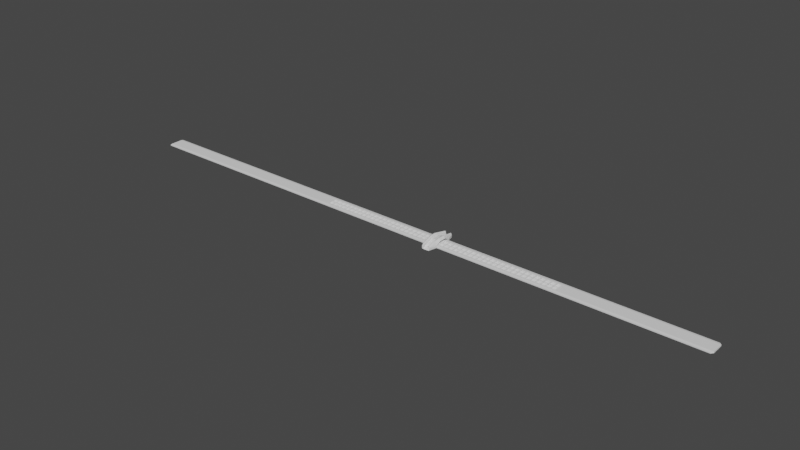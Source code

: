 # Source: Tembok_1.blend  (saved by Blender 3.1.7; exported with 4.5.12 LTS)
import bpy
from mathutils import Matrix  # noqa: F401  (used for matrix-valued properties, if any)

bpy.ops.wm.read_factory_settings(use_empty=True)
scene = bpy.context.scene
scene.name = 'Scene'

# ---- collections
col_collection = bpy.data.collections.new('Collection'); scene.collection.children.link(col_collection)

# ---- world
world_world = bpy.data.worlds.new('World'); scene.world = world_world
world_world.use_nodes = True; world_world.node_tree.nodes.clear()
_N = world_world.node_tree.nodes; _L = world_world.node_tree.links
n0 = _N.new('ShaderNodeOutputWorld'); n0.name = 'World Output'; n0.location = (300, 300)
n1 = _N.new('ShaderNodeBackground'); n1.name = 'Background'; n1.location = (10, 300)
n1.inputs[0].default_value = (0.05088, 0.05088, 0.05088, 1.0)
_L.new(n1.outputs[0], n0.inputs[0])
n0.is_active_output = True
world_world.color = (0.05088, 0.05088, 0.05088)
world_world.use_sun_shadow = False
world_world.sun_shadow_jitter_overblur = 0.0

# ---- meshes
me_cube = bpy.data.meshes.new('Cube')
me_cube.from_pydata([(-116.2, -2.76, -1.503), (-116.2, 2.76, -1.503), (-116.2, -2.76, -1.139), (-116.2, -2.026, -1.016), (-116.2, 2.026, -1.016), (-116.2, 2.76, -1.139), (88.07, -2.026, -1.503), (87.4, -2.76, -1.503), (87.4, -2.76, -1.139), (88.07, -2.026, -1.016), (87.4, 2.76, -1.503), (88.07, 2.026, -1.503), (88.07, 2.026, -1.016), (87.4, 2.76, -1.139)], [], [(12, 4, 3, 9), (1, 10, 11, 6, 7, 0), (0, 2, 3, 4, 5, 1), (11, 12, 9, 6), (1, 5, 13, 10), (4, 12, 13, 5), (12, 11, 10, 13), (8, 7, 6, 9), (9, 3, 2, 8), (7, 8, 2, 0)])
_uv = me_cube.uv_layers.new(name='UVMap')
_uv.uv.foreach_set('vector', [0.625, 0.5332, 0.875, 0.5332, 0.875, 0.7168, 0.625, 0.7168, 0.125, 0.5, 0.3742, 0.5, 0.375, 0.5332, 0.375, 0.7168, 0.3742, 0.75, 0.125, 0.75, 0.375, 0.0, 0.6085, 0.0, 0.625, 0.03323, 0.625, 0.2168, 0.6085, 0.25, 0.375, 0.25, 0.375, 0.5332, 0.625, 0.5332, 0.625, 0.7168, 0.375, 0.7168, 0.375, 0.25, 0.6085, 0.25, 0.6085, 0.4992, 0.375, 0.4992, 0.625, 0.25, 0.625, 0.5, 0.6085, 0.4992, 0.6085, 0.25, 0.625, 0.5332, 0.375, 0.5332, 0.375, 0.4992, 0.6085, 0.4992, 0.6085, 0.7508, 0.375, 0.7508, 0.375, 0.7168, 0.625, 0.7168, 0.625, 0.75, 0.625, 1.0, 0.6085, 1.0, 0.6085, 0.7508, 0.375, 0.7508, 0.6085, 0.7508, 0.6085, 1.0, 0.375, 1.0])
me_cube.use_remesh_fix_poles = True
me_cube.use_remesh_preserve_attributes = False
me_cube.update()
me_cube_002 = bpy.data.meshes.new('Cube.002')
me_cube_002.from_pydata([(2.101, -1.089, 0.7562), (2.101, 0.0, 0.7469), (1.906, -2.93, -0.8759), (0.9819, -1.168, 0.7786), (0.9925, 0.0, 0.7786), (1.268, -5.447, -0.8759), (0.7552, -5.577, -0.8759), (1.856, -1.067, 1.269), (1.867, 0.0, 1.27), (1.381, -5.239, 0.05328), (0.9819, -1.168, 1.231), (1.418, -1.067, 1.476), (0.9925, 0.0, 1.231), (1.427, 0.0, 1.476), (1.04, -5.355, 0.5957), (0.7759, -5.254, 0.1254), (0.0, 0.0, 0.7786), (0.0, -1.168, 0.7786), (0.0, -5.577, -0.8759), (0.0, -1.089, 0.6595), (0.0, -2.93, -0.8759), (0.0, 0.0, 0.6503), (1.906, -2.93, -0.2598), (0.0, -2.93, -0.3564), (1.619, -2.973, 0.6613)], [], [(1, 0, 19, 21), (2, 5, 6, 18, 20), (17, 18, 6, 3), (6, 5, 9, 15), (3, 6, 15, 10), (7, 8, 13, 11), (11, 14, 9, 24, 7), (12, 4, 3, 10), (12, 10, 11, 13), (10, 15, 14, 11), (4, 16, 17, 3), (15, 9, 14), (2, 20, 23, 22), (0, 22, 23, 19), (24, 9, 5, 2, 22), (1, 8, 7, 0), (0, 7, 24, 22)])
_uv = me_cube_002.uv_layers.new(name='UVMap')
_uv.uv.foreach_set('vector', [0.625, 0.625, 0.625, 0.7168, 0.75, 0.7168, 0.75, 0.625, 0.6085, 0.7508, 0.6085, 0.7508, 0.6085, 0.7712, 0.6085, 0.8754, 0.6085, 0.8754, 0.2496, 0.75, 0.2496, 0.75, 0.3538, 0.75, 0.3538, 0.75, 0.6085, 0.7712, 0.6085, 0.7508, 0.6085, 0.7508, 0.6085, 0.7712, 0.3538, 0.75, 0.3538, 0.75, 0.3538, 0.75, 0.3538, 0.75, 0.48, 0.7504, 0.0, 0.0, 0.0, 0.0, 0.3805, 0.7501, 0.3805, 0.7501, 0.3789, 0.7501, 0.4319, 0.7502, 0.4559, 0.7503, 0.48, 0.7504, 0.0, 0.0, 0.0, 0.0, 0.3538, 0.75, 0.3538, 0.75, 0.0, 0.0, 0.3538, 0.75, 0.3805, 0.7501, 0.0, 0.0, 0.3538, 0.75, 0.3538, 0.75, 0.3789, 0.7501, 0.3805, 0.7501, 0.0, 0.0, 0.07267, 0.3125, 0.2496, 0.75, 0.3538, 0.75, 0.6085, 0.7712, 0.6085, 0.7508, 0.6085, 0.7646, 0.6085, 0.7508, 0.6085, 0.8754, 0.6085, 0.8754, 0.6085, 0.7508, 0.625, 0.7168, 0.6085, 0.7508, 0.6085, 0.8754, 0.75, 0.7168, 0.4559, 0.7503, 0.4319, 0.7502, 0.6085, 0.7508, 0.6085, 0.7508, 0.6085, 0.7508, 0.625, 0.625, 0.0, 0.0, 0.48, 0.7504, 0.625, 0.7168, 0.625, 0.7168, 0.48, 0.7504, 0.4559, 0.7503, 0.6085, 0.7508])
me_cube_002.use_remesh_fix_poles = True
me_cube_002.use_remesh_preserve_attributes = False
me_cube_002.update()
me_cube_003 = bpy.data.meshes.new('Cube.003')
me_cube_003.from_pydata([(9.023e-09, -0.5172, 9.023e-09), (-0.6972, 0.1293, -0.6972), (-0.6972, 0.1293, 0.6972), (0.6972, 0.1293, -0.6972), (0.6972, 0.1293, 0.6972)], [], [(0, 2, 1), (3, 4, 0), (1, 3, 0), (4, 2, 0)])
_uv = me_cube_003.uv_layers.new(name='UVMap')
_uv.uv.foreach_set('vector', [0.625, 0.0, 0.625, 0.25, 0.375, 0.25, 0.375, 0.5, 0.625, 0.5, 0.375, 0.75, 0.125, 0.5, 0.375, 0.5, 0.125, 0.75, 0.625, 0.5, 0.875, 0.5, 0.625, 0.75])
me_cube_003.use_remesh_fix_poles = True
me_cube_003.use_remesh_preserve_attributes = False
me_cube_003.update()

# ---- objects
ob_cube = bpy.data.objects.new('Cube', me_cube)
ob_cube_001 = bpy.data.objects.new('Cube.001', me_cube_002)
ob_cube_002 = bpy.data.objects.new('Cube.002', me_cube_003)

# ---- transforms, parenting, visibility, modifiers, constraints
ob_cube.location = (0.0, 0.0, 0.0)
ob_cube_001.location = (0.0, 0.0, -0.6664)
_m = ob_cube_001.modifiers.new('Mirror', 'MIRROR')
_m.use_axis = (True, True, False)
_m.use_clip = True
ob_cube_002.location = (41.16, -0.869, -0.9871)
ob_cube_002.rotation_euler = (-1.571, 0.0, 0.0)
_m = ob_cube_002.modifiers.new('Array', 'ARRAY')
_m.count = 50
_m.relative_offset_displace = (-1.2, 0.0, 0.0)
_m = ob_cube_002.modifiers.new('Array.001', 'ARRAY')
_m.constant_offset_displace = (1.02, 0.0, 0.0)
_m.relative_offset_displace = (0.0, 0.0, 1.2)

# ---- collection membership
col_collection.objects.link(ob_cube)
col_collection.objects.link(ob_cube_001)
col_collection.objects.link(ob_cube_002)

# ---- scene / render settings (as saved in the file)
scene.frame_start = 1; scene.frame_end = 250; scene.frame_set(1)
scene.render.engine = 'BLENDER_EEVEE_NEXT'
scene.cycles.sampling_pattern = 'TABULATED_SOBOL'
scene.cycles.use_light_tree = False
scene.view_settings.view_transform = 'Filmic'
bpy.context.view_layer.update()

# ---- added for rendering (the .blend has no active camera and no usable light): camera, sun
cam_auto = bpy.data.cameras.new('AutoCamera')
cam_auto.lens = 50.0
cam_auto.sensor_width = 36.0
cam_auto.clip_end = 3322.16
ob_auto_camera = bpy.data.objects.new('AutoCamera', cam_auto)
scene.collection.objects.link(ob_auto_camera)
ob_auto_camera.location = (175.232, -227.157, 151.072)
ob_auto_camera.rotation_euler = (1.09748, -7.21219e-08, 0.694738)
scene.camera = ob_auto_camera
light_auto_sun = bpy.data.lights.new('AutoSun', 'SUN')
light_auto_sun.energy = 3.0
light_auto_sun.angle = 0.0523599
ob_auto_sun = bpy.data.objects.new('AutoSun', light_auto_sun)
scene.collection.objects.link(ob_auto_sun)
ob_auto_sun.rotation_euler = (0.872665, 0.174533, 0.523599)
bpy.context.view_layer.update()
